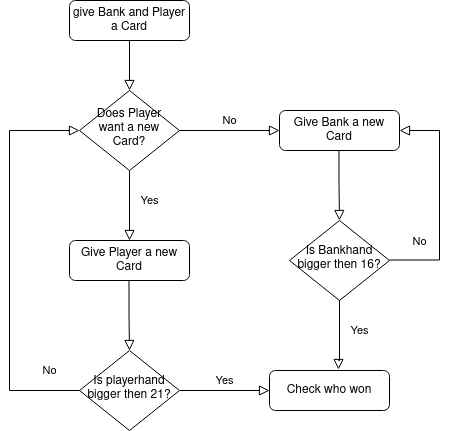

The diagram above was exported from draw.io. Its source (the exported page's mxGraphModel, read from the mxfile embedded in the PNG):
<mxGraphModel dx="593" dy="1148" grid="1" gridSize="10" guides="1" tooltips="1" connect="1" arrows="1" fold="1" page="1" pageScale="1" pageWidth="827" pageHeight="1169" math="0" shadow="0">
  <root>
    <mxCell id="WIyWlLk6GJQsqaUBKTNV-0" />
    <mxCell id="WIyWlLk6GJQsqaUBKTNV-1" parent="WIyWlLk6GJQsqaUBKTNV-0" />
    <mxCell id="WIyWlLk6GJQsqaUBKTNV-2" value="" style="rounded=0;html=1;jettySize=auto;orthogonalLoop=1;fontSize=11;endArrow=block;endFill=0;endSize=8;strokeWidth=1;shadow=0;labelBackgroundColor=none;edgeStyle=orthogonalEdgeStyle;" parent="WIyWlLk6GJQsqaUBKTNV-1" source="WIyWlLk6GJQsqaUBKTNV-3" target="WIyWlLk6GJQsqaUBKTNV-6" edge="1">
      <mxGeometry relative="1" as="geometry" />
    </mxCell>
    <mxCell id="WIyWlLk6GJQsqaUBKTNV-3" value="give Bank and Player a Card" style="rounded=1;whiteSpace=wrap;html=1;fontSize=12;glass=0;strokeWidth=1;shadow=0;" parent="WIyWlLk6GJQsqaUBKTNV-1" vertex="1">
      <mxGeometry x="160" y="80" width="120" height="40" as="geometry" />
    </mxCell>
    <mxCell id="WIyWlLk6GJQsqaUBKTNV-4" value="Yes" style="rounded=0;html=1;jettySize=auto;orthogonalLoop=1;fontSize=11;endArrow=block;endFill=0;endSize=8;strokeWidth=1;shadow=0;labelBackgroundColor=none;edgeStyle=orthogonalEdgeStyle;entryX=0.5;entryY=0;entryDx=0;entryDy=0;" parent="WIyWlLk6GJQsqaUBKTNV-1" source="WIyWlLk6GJQsqaUBKTNV-6" target="suuj9e0gtwdIBvakQnKB-3" edge="1">
      <mxGeometry x="-0.1429" y="20" relative="1" as="geometry">
        <mxPoint as="offset" />
      </mxGeometry>
    </mxCell>
    <mxCell id="WIyWlLk6GJQsqaUBKTNV-5" value="No" style="edgeStyle=orthogonalEdgeStyle;rounded=0;html=1;jettySize=auto;orthogonalLoop=1;fontSize=11;endArrow=block;endFill=0;endSize=8;strokeWidth=1;shadow=0;labelBackgroundColor=none;" parent="WIyWlLk6GJQsqaUBKTNV-1" source="WIyWlLk6GJQsqaUBKTNV-6" target="WIyWlLk6GJQsqaUBKTNV-7" edge="1">
      <mxGeometry y="10" relative="1" as="geometry">
        <mxPoint as="offset" />
      </mxGeometry>
    </mxCell>
    <mxCell id="WIyWlLk6GJQsqaUBKTNV-6" value="Does Player want a new Card?" style="rhombus;whiteSpace=wrap;html=1;shadow=0;fontFamily=Helvetica;fontSize=12;align=center;strokeWidth=1;spacing=6;spacingTop=-4;" parent="WIyWlLk6GJQsqaUBKTNV-1" vertex="1">
      <mxGeometry x="170" y="170" width="100" height="80" as="geometry" />
    </mxCell>
    <mxCell id="WIyWlLk6GJQsqaUBKTNV-7" value="Give Bank a new Card" style="rounded=1;whiteSpace=wrap;html=1;fontSize=12;glass=0;strokeWidth=1;shadow=0;" parent="WIyWlLk6GJQsqaUBKTNV-1" vertex="1">
      <mxGeometry x="370" y="190" width="120" height="40" as="geometry" />
    </mxCell>
    <mxCell id="WIyWlLk6GJQsqaUBKTNV-9" value="Yes" style="edgeStyle=orthogonalEdgeStyle;rounded=0;html=1;jettySize=auto;orthogonalLoop=1;fontSize=11;endArrow=block;endFill=0;endSize=8;strokeWidth=1;shadow=0;labelBackgroundColor=none;" parent="WIyWlLk6GJQsqaUBKTNV-1" source="WIyWlLk6GJQsqaUBKTNV-10" target="WIyWlLk6GJQsqaUBKTNV-12" edge="1">
      <mxGeometry y="10" relative="1" as="geometry">
        <mxPoint as="offset" />
      </mxGeometry>
    </mxCell>
    <mxCell id="WIyWlLk6GJQsqaUBKTNV-10" value="Is playerhand bigger then 21?" style="rhombus;whiteSpace=wrap;html=1;shadow=0;fontFamily=Helvetica;fontSize=12;align=center;strokeWidth=1;spacing=6;spacingTop=-4;" parent="WIyWlLk6GJQsqaUBKTNV-1" vertex="1">
      <mxGeometry x="170" y="430" width="100" height="80" as="geometry" />
    </mxCell>
    <mxCell id="WIyWlLk6GJQsqaUBKTNV-12" value="Check who won" style="rounded=1;whiteSpace=wrap;html=1;fontSize=12;glass=0;strokeWidth=1;shadow=0;" parent="WIyWlLk6GJQsqaUBKTNV-1" vertex="1">
      <mxGeometry x="360" y="450" width="120" height="40" as="geometry" />
    </mxCell>
    <mxCell id="suuj9e0gtwdIBvakQnKB-3" value="Give Player a new Card" style="rounded=1;whiteSpace=wrap;html=1;fontSize=12;glass=0;strokeWidth=1;shadow=0;" vertex="1" parent="WIyWlLk6GJQsqaUBKTNV-1">
      <mxGeometry x="160" y="320" width="120" height="40" as="geometry" />
    </mxCell>
    <mxCell id="suuj9e0gtwdIBvakQnKB-16" value="&lt;div&gt;Is Bankhand bigger then 16?&lt;/div&gt;" style="rhombus;whiteSpace=wrap;html=1;shadow=0;fontFamily=Helvetica;fontSize=12;align=center;strokeWidth=1;spacing=6;spacingTop=-4;" vertex="1" parent="WIyWlLk6GJQsqaUBKTNV-1">
      <mxGeometry x="380" y="300" width="100" height="80" as="geometry" />
    </mxCell>
    <mxCell id="suuj9e0gtwdIBvakQnKB-17" value="" style="rounded=0;html=1;jettySize=auto;orthogonalLoop=1;fontSize=11;endArrow=block;endFill=0;endSize=8;strokeWidth=1;shadow=0;labelBackgroundColor=none;edgeStyle=orthogonalEdgeStyle;entryX=0.5;entryY=0;entryDx=0;entryDy=0;" edge="1" parent="WIyWlLk6GJQsqaUBKTNV-1" target="suuj9e0gtwdIBvakQnKB-16">
      <mxGeometry relative="1" as="geometry">
        <mxPoint x="429.5" y="230" as="sourcePoint" />
        <mxPoint x="429.5" y="280" as="targetPoint" />
      </mxGeometry>
    </mxCell>
    <mxCell id="suuj9e0gtwdIBvakQnKB-18" value="Yes" style="edgeStyle=orthogonalEdgeStyle;rounded=0;html=1;jettySize=auto;orthogonalLoop=1;fontSize=11;endArrow=block;endFill=0;endSize=8;strokeWidth=1;shadow=0;labelBackgroundColor=none;exitX=0.5;exitY=1;exitDx=0;exitDy=0;entryX=0.575;entryY=-0.025;entryDx=0;entryDy=0;entryPerimeter=0;" edge="1" parent="WIyWlLk6GJQsqaUBKTNV-1" source="suuj9e0gtwdIBvakQnKB-16" target="WIyWlLk6GJQsqaUBKTNV-12">
      <mxGeometry x="-0.1429" y="20" relative="1" as="geometry">
        <mxPoint as="offset" />
        <mxPoint x="480" y="400" as="sourcePoint" />
        <mxPoint x="470" y="420" as="targetPoint" />
        <Array as="points">
          <mxPoint x="430" y="440" />
          <mxPoint x="429" y="440" />
        </Array>
      </mxGeometry>
    </mxCell>
    <mxCell id="suuj9e0gtwdIBvakQnKB-20" value="" style="rounded=0;html=1;jettySize=auto;orthogonalLoop=1;fontSize=11;endArrow=block;endFill=0;endSize=8;strokeWidth=1;shadow=0;labelBackgroundColor=none;edgeStyle=orthogonalEdgeStyle;entryX=0.5;entryY=0;entryDx=0;entryDy=0;" edge="1" parent="WIyWlLk6GJQsqaUBKTNV-1" target="WIyWlLk6GJQsqaUBKTNV-10">
      <mxGeometry relative="1" as="geometry">
        <mxPoint x="219.5" y="360" as="sourcePoint" />
        <mxPoint x="219.5" y="410" as="targetPoint" />
      </mxGeometry>
    </mxCell>
    <mxCell id="suuj9e0gtwdIBvakQnKB-21" value="No" style="edgeStyle=orthogonalEdgeStyle;rounded=0;html=1;jettySize=auto;orthogonalLoop=1;fontSize=11;endArrow=block;endFill=0;endSize=8;strokeWidth=1;shadow=0;labelBackgroundColor=none;entryX=1;entryY=0.5;entryDx=0;entryDy=0;" edge="1" parent="WIyWlLk6GJQsqaUBKTNV-1" target="WIyWlLk6GJQsqaUBKTNV-7">
      <mxGeometry x="-0.7267" y="20" relative="1" as="geometry">
        <mxPoint y="1" as="offset" />
        <mxPoint x="480" y="339.5" as="sourcePoint" />
        <mxPoint x="580" y="339.5" as="targetPoint" />
        <Array as="points">
          <mxPoint x="530" y="340" />
          <mxPoint x="530" y="210" />
        </Array>
      </mxGeometry>
    </mxCell>
    <mxCell id="suuj9e0gtwdIBvakQnKB-22" value="No" style="edgeStyle=orthogonalEdgeStyle;rounded=0;html=1;jettySize=auto;orthogonalLoop=1;fontSize=11;endArrow=block;endFill=0;endSize=8;strokeWidth=1;shadow=0;labelBackgroundColor=none;entryX=0;entryY=0.5;entryDx=0;entryDy=0;exitX=0;exitY=0.5;exitDx=0;exitDy=0;" edge="1" parent="WIyWlLk6GJQsqaUBKTNV-1" source="WIyWlLk6GJQsqaUBKTNV-10" target="WIyWlLk6GJQsqaUBKTNV-6">
      <mxGeometry x="-0.85" y="-20" relative="1" as="geometry">
        <mxPoint as="offset" />
        <mxPoint x="50" y="380" as="sourcePoint" />
        <mxPoint x="60" y="250.5" as="targetPoint" />
        <Array as="points">
          <mxPoint x="100" y="470" />
          <mxPoint x="100" y="210" />
        </Array>
      </mxGeometry>
    </mxCell>
  </root>
</mxGraphModel>